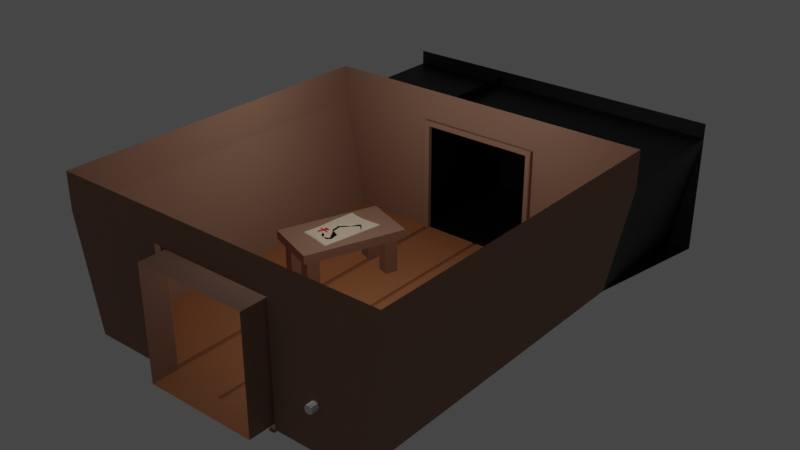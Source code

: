 # Source: room_navigation.blend  (saved by Blender 3.5.10; exported with 4.5.12 LTS)
import bpy
from mathutils import Matrix  # noqa: F401  (used for matrix-valued properties, if any)

bpy.ops.wm.read_factory_settings(use_empty=True)
scene = bpy.context.scene
scene.name = 'Scene'

# ---- collections
col_collection = bpy.data.collections.new('Collection'); scene.collection.children.link(col_collection)

# ---- materials (node trees are filled in below, after node groups)
mat_walls = bpy.data.materials.new('Walls')
mat_walls.use_transparent_shadow = False
mat_console = bpy.data.materials.new('Console')
mat_console.use_transparent_shadow = False
mat_console_panel = bpy.data.materials.new('Console Panel')
mat_console_panel.use_transparent_shadow = False
mat_pole = bpy.data.materials.new('Pole')
mat_pole.use_transparent_shadow = False
mat_floor = bpy.data.materials.new('Floor')
mat_floor.use_transparent_shadow = False
mat_floor_darker = bpy.data.materials.new('Floor Darker')
mat_floor_darker.use_transparent_shadow = False
mat_map = bpy.data.materials.new('Map')
mat_map.use_transparent_shadow = False
mat_black_ink = bpy.data.materials.new('Black Ink')
mat_black_ink.use_transparent_shadow = False
mat_red_ink = bpy.data.materials.new('Red Ink')
mat_red_ink.use_transparent_shadow = False
mat_the_void = bpy.data.materials.new('The Void')
mat_the_void.use_transparent_shadow = False

# ---- material node trees
mat_walls.use_nodes = True; mat_walls.node_tree.nodes.clear()
_N = mat_walls.node_tree.nodes; _L = mat_walls.node_tree.links
n0 = _N.new('ShaderNodeBsdfPrincipled'); n0.name = 'Principled BSDF'; n0.location = (10, 300)
n0.distribution = 'GGX'
n0.subsurface_method = 'RANDOM_WALK_SKIN'
n0.inputs[0].default_value = (0.3231, 0.1812, 0.1221, 1.0)
n0.inputs[2].default_value = 0.8782
n0.inputs[3].default_value = 1.45
n0.inputs[27].default_value = (0.0, 0.0, 0.0, 1.0)
n0.inputs[28].default_value = 1.0
n1 = _N.new('ShaderNodeOutputMaterial'); n1.name = 'Material Output'; n1.location = (300, 300)
_L.new(n0.outputs[0], n1.inputs[0])
n1.is_active_output = True
mat_console.use_nodes = True; mat_console.node_tree.nodes.clear()
_N = mat_console.node_tree.nodes; _L = mat_console.node_tree.links
n0 = _N.new('ShaderNodeBsdfPrincipled'); n0.name = 'Principled BSDF'; n0.location = (10, 300)
n0.distribution = 'GGX'
n0.subsurface_method = 'RANDOM_WALK_SKIN'
n0.inputs[2].default_value = 0.272
n0.inputs[3].default_value = 1.45
n0.inputs[13].default_value = 0.5052
n0.inputs[27].default_value = (0.0, 0.0, 0.0, 1.0)
n0.inputs[28].default_value = 1.0
n1 = _N.new('ShaderNodeOutputMaterial'); n1.name = 'Material Output'; n1.location = (300, 300)
_L.new(n0.outputs[0], n1.inputs[0])
n1.is_active_output = True
mat_console_panel.use_nodes = True; mat_console_panel.node_tree.nodes.clear()
_N = mat_console_panel.node_tree.nodes; _L = mat_console_panel.node_tree.links
n0 = _N.new('ShaderNodeBsdfPrincipled'); n0.name = 'Principled BSDF'; n0.location = (10, 300)
n0.distribution = 'GGX'
n0.subsurface_method = 'RANDOM_WALK_SKIN'
n0.inputs[0].default_value = (0.349, 0.3437, 0.5596, 1.0)
n0.inputs[2].default_value = 0.2513
n0.inputs[3].default_value = 1.45
n0.inputs[27].default_value = (0.0, 0.0, 0.0, 1.0)
n0.inputs[28].default_value = 1.0
n1 = _N.new('ShaderNodeOutputMaterial'); n1.name = 'Material Output'; n1.location = (300, 300)
_L.new(n0.outputs[0], n1.inputs[0])
n1.is_active_output = True
mat_pole.use_nodes = True; mat_pole.node_tree.nodes.clear()
_N = mat_pole.node_tree.nodes; _L = mat_pole.node_tree.links
n0 = _N.new('ShaderNodeBsdfPrincipled'); n0.name = 'Principled BSDF'; n0.location = (10, 300)
n0.distribution = 'GGX'
n0.subsurface_method = 'RANDOM_WALK_SKIN'
n0.inputs[3].default_value = 1.45
n0.inputs[27].default_value = (0.0, 0.0, 0.0, 1.0)
n0.inputs[28].default_value = 1.0
n1 = _N.new('ShaderNodeOutputMaterial'); n1.name = 'Material Output'; n1.location = (300, 300)
_L.new(n0.outputs[0], n1.inputs[0])
n1.is_active_output = True
mat_floor.use_nodes = True; mat_floor.node_tree.nodes.clear()
_N = mat_floor.node_tree.nodes; _L = mat_floor.node_tree.links
n0 = _N.new('ShaderNodeBsdfPrincipled'); n0.name = 'Principled BSDF'; n0.location = (10, 300)
n0.distribution = 'GGX'
n0.subsurface_method = 'RANDOM_WALK_SKIN'
n0.inputs[0].default_value = (0.402, 0.1559, 0.05781, 1.0)
n0.inputs[2].default_value = 0.7694
n0.inputs[3].default_value = 1.45
n0.inputs[27].default_value = (0.0, 0.0, 0.0, 1.0)
n0.inputs[28].default_value = 1.0
n1 = _N.new('ShaderNodeOutputMaterial'); n1.name = 'Material Output'; n1.location = (300, 300)
_L.new(n0.outputs[0], n1.inputs[0])
n1.is_active_output = True
mat_floor_darker.use_nodes = True; mat_floor_darker.node_tree.nodes.clear()
_N = mat_floor_darker.node_tree.nodes; _L = mat_floor_darker.node_tree.links
n0 = _N.new('ShaderNodeBsdfPrincipled'); n0.name = 'Principled BSDF'; n0.location = (10, 300)
n0.distribution = 'GGX'
n0.subsurface_method = 'RANDOM_WALK_SKIN'
n0.inputs[0].default_value = (0.2663, 0.1155, 0.05541, 1.0)
n0.inputs[3].default_value = 1.45
n0.inputs[27].default_value = (0.0, 0.0, 0.0, 1.0)
n0.inputs[28].default_value = 1.0
n1 = _N.new('ShaderNodeOutputMaterial'); n1.name = 'Material Output'; n1.location = (300, 300)
_L.new(n0.outputs[0], n1.inputs[0])
n1.is_active_output = True
mat_map.use_nodes = True; mat_map.node_tree.nodes.clear()
_N = mat_map.node_tree.nodes; _L = mat_map.node_tree.links
n0 = _N.new('ShaderNodeBsdfPrincipled'); n0.name = 'Principled BSDF'; n0.location = (10, 300)
n0.distribution = 'GGX'
n0.subsurface_method = 'RANDOM_WALK_SKIN'
n0.inputs[0].default_value = (0.8, 0.6641, 0.4888, 1.0)
n0.inputs[3].default_value = 1.45
n0.inputs[27].default_value = (0.0, 0.0, 0.0, 1.0)
n0.inputs[28].default_value = 1.0
n1 = _N.new('ShaderNodeOutputMaterial'); n1.name = 'Material Output'; n1.location = (300, 300)
_L.new(n0.outputs[0], n1.inputs[0])
n1.is_active_output = True
mat_black_ink.use_nodes = True; mat_black_ink.node_tree.nodes.clear()
_N = mat_black_ink.node_tree.nodes; _L = mat_black_ink.node_tree.links
n0 = _N.new('ShaderNodeBsdfPrincipled'); n0.name = 'Principled BSDF'; n0.location = (10, 300)
n0.distribution = 'GGX'
n0.subsurface_method = 'RANDOM_WALK_SKIN'
n0.inputs[0].default_value = (0.0, 0.0, 0.0, 1.0)
n0.inputs[2].default_value = 0.09067
n0.inputs[3].default_value = 1.45
n0.inputs[27].default_value = (0.0, 0.0, 0.0, 1.0)
n0.inputs[28].default_value = 1.0
n1 = _N.new('ShaderNodeOutputMaterial'); n1.name = 'Material Output'; n1.location = (300, 300)
_L.new(n0.outputs[0], n1.inputs[0])
n1.is_active_output = True
mat_red_ink.use_nodes = True; mat_red_ink.node_tree.nodes.clear()
_N = mat_red_ink.node_tree.nodes; _L = mat_red_ink.node_tree.links
n0 = _N.new('ShaderNodeBsdfPrincipled'); n0.name = 'Principled BSDF'; n0.location = (10, 300)
n0.distribution = 'GGX'
n0.subsurface_method = 'RANDOM_WALK_SKIN'
n0.inputs[0].default_value = (0.8, 0.007607, 0.0152, 1.0)
n0.inputs[2].default_value = 0.1736
n0.inputs[3].default_value = 1.45
n0.inputs[27].default_value = (0.0, 0.0, 0.0, 1.0)
n0.inputs[28].default_value = 1.0
n1 = _N.new('ShaderNodeOutputMaterial'); n1.name = 'Material Output'; n1.location = (300, 300)
_L.new(n0.outputs[0], n1.inputs[0])
n1.is_active_output = True
mat_the_void.use_nodes = True; mat_the_void.node_tree.nodes.clear()
_N = mat_the_void.node_tree.nodes; _L = mat_the_void.node_tree.links
n0 = _N.new('ShaderNodeBsdfPrincipled'); n0.name = 'Principled BSDF'; n0.location = (10, 300)
n0.distribution = 'GGX'
n0.subsurface_method = 'RANDOM_WALK_SKIN'
n0.inputs[0].default_value = (0.0, 0.0, 0.0, 1.0)
n0.inputs[3].default_value = 1.45
n0.inputs[27].default_value = (0.0, 0.0, 0.0, 1.0)
n0.inputs[28].default_value = 1.0
n1 = _N.new('ShaderNodeOutputMaterial'); n1.name = 'Material Output'; n1.location = (300, 300)
_L.new(n0.outputs[0], n1.inputs[0])
n1.is_active_output = True

# ---- world
world_world = bpy.data.worlds.new('World'); scene.world = world_world
world_world.use_nodes = True; world_world.node_tree.nodes.clear()
_N = world_world.node_tree.nodes; _L = world_world.node_tree.links
n0 = _N.new('ShaderNodeOutputWorld'); n0.name = 'World Output'; n0.location = (300, 300)
n1 = _N.new('ShaderNodeBackground'); n1.name = 'Background'; n1.location = (10, 300)
n1.inputs[0].default_value = (0.05088, 0.05088, 0.05088, 1.0)
_L.new(n1.outputs[0], n0.inputs[0])
n0.is_active_output = True
world_world.color = (0.05088, 0.05088, 0.05088)
world_world.use_sun_shadow = False
world_world.sun_shadow_jitter_overblur = 0.0

# ---- lights
light_point_003 = bpy.data.lights.new('Point.003', 'POINT')
light_point_003.transmission_factor = 0.0
light_point_003.use_shadow = False
light_point_003.energy = 70.0
light_point_003.shadow_maximum_resolution = 0.006
light_point_003.use_absolute_resolution = True
light_point_004 = bpy.data.lights.new('Point.004', 'POINT')
light_point_004.transmission_factor = 0.0
light_point_004.use_shadow = False
light_point_004.energy = 50.0
light_point_004.shadow_maximum_resolution = 0.006
light_point_004.use_absolute_resolution = True
light_point_005 = bpy.data.lights.new('Point.005', 'POINT')
light_point_005.transmission_factor = 0.0
light_point_005.use_shadow = False
light_point_005.energy = 60.0
light_point_005.shadow_maximum_resolution = 0.006
light_point_005.use_absolute_resolution = True

# ---- meshes
me_cube = bpy.data.meshes.new('Cube')
me_cube.from_pydata([(4.0, 4.0, 3.481), (3.461, 4.0, -0.01912), (4.0, -4.0, 3.481), (3.461, -4.0, -0.01912), (-4.0, 4.0, 3.481), (-3.461, 4.0, -0.01912), (-4.0, -4.0, 3.481), (-3.461, -4.0, -0.01912), (1.333, -4.0, 3.481), (-1.333, -4.0, 3.481), (-1.333, -4.0, -0.01912), (1.333, -4.0, -0.01912), (-1.333, 4.0, 3.481), (1.333, 4.0, 3.481), (1.333, 4.0, -0.01912), (-1.333, 4.0, -0.01912), (4.0, -4.0, 2.631), (4.0, 4.0, 2.631), (-4.0, 4.0, 2.631), (-4.0, -4.0, 2.631), (-1.333, 4.0, 2.631), (1.333, 4.0, 2.631), (1.333, -4.0, 2.631), (-1.333, -4.0, 2.631), (2.416, -2.07, 0.0), (2.416, -2.07, 1.0), (2.416, -1.93, 0.0), (2.416, -1.93, 1.0), (2.584, -2.07, 0.0), (2.584, -2.07, 1.0), (2.584, -1.93, 0.0), (2.584, -1.93, 1.0), (2.5, -2.042, 0.9054), (2.5, -4.167, 0.9054), (2.5, -2.15, 0.85), (2.5, -1.85, 0.85), (2.606, -2.15, 0.8939), (2.606, -1.85, 0.8939), (2.65, -2.15, 1.0), (2.65, -1.85, 1.0), (2.606, -2.15, 1.106), (2.606, -1.85, 1.106), (2.5, -2.15, 1.15), (2.5, -1.85, 1.15), (2.394, -2.15, 1.106), (2.394, -1.85, 1.106), (2.35, -2.15, 1.0), (2.35, -1.85, 1.0), (2.394, -2.15, 0.8939), (2.394, -1.85, 0.8939), (2.567, -4.167, 0.9331), (2.567, -2.042, 0.9331), (2.595, -4.167, 1.0), (2.595, -2.042, 1.0), (2.567, -4.167, 1.067), (2.567, -2.042, 1.067), (2.5, -4.167, 1.095), (2.5, -2.042, 1.095), (2.433, -4.167, 1.067), (2.433, -2.042, 1.067), (2.405, -4.167, 1.0), (2.405, -2.042, 1.0), (2.433, -4.167, 0.9331), (2.433, -2.042, 0.9331), (-1.333, -4.5, -0.01912), (1.333, -4.5, -0.01912), (1.333, -4.5, 2.631), (-1.333, -4.5, 2.631), (1.467, -4.0, -0.01912), (1.467, 4.0, 3.481), (1.467, -4.0, 3.481), (1.467, 4.0, -0.01912), (1.467, -4.0, 2.631), (1.467, 4.0, 2.631), (-1.467, -4.0, 3.481), (-1.467, 4.0, -0.01912), (-1.467, -4.0, -0.01912), (-1.467, 4.0, 3.481), (-1.467, 4.0, 2.631), (-1.467, -4.0, 2.631), (-4.0, -4.0, 2.758), (-1.333, 4.0, 2.758), (1.333, 4.0, 2.758), (1.333, -4.0, 2.758), (-1.333, -4.0, 2.758), (4.0, -4.0, 2.758), (4.0, 4.0, 2.758), (-4.0, 4.0, 2.758), (1.467, -4.0, 2.758), (1.467, 4.0, 2.758), (-1.467, 4.0, 2.758), (-1.467, -4.0, 2.758), (4.0, 7.0, -0.01912), (-4.0, 7.0, -0.01912), (1.333, 7.0, -0.01912), (-1.333, 7.0, -0.01912), (1.467, 7.0, -0.01912), (-1.467, 7.0, -0.01912), (2.5, -1.829, 0.85), (2.5, -1.706, 0.85), (2.606, -1.829, 0.8939), (2.606, -1.706, 0.8939), (2.65, -1.829, 1.0), (2.65, -1.706, 1.0), (2.606, -1.829, 1.106), (2.606, -1.706, 1.106), (2.5, -1.829, 1.15), (2.5, -1.706, 1.15), (2.394, -1.829, 1.106), (2.394, -1.706, 1.106), (2.35, -1.829, 1.0), (2.35, -1.706, 1.0), (2.394, -1.829, 0.8939), (2.394, -1.706, 0.8939), (1.915, -1.732, 1.278), (1.915, -1.802, 1.278), (1.89, -1.802, 1.217), (1.89, -1.732, 1.217), (2.283, -1.732, 1.61), (2.283, -1.802, 1.61), (2.222, -1.802, 1.585), (2.222, -1.732, 1.585), (2.778, -1.732, 1.585), (2.778, -1.802, 1.585), (2.717, -1.802, 1.61), (2.717, -1.732, 1.61), (3.11, -1.732, 1.217), (3.11, -1.802, 1.217), (3.085, -1.802, 1.278), (3.085, -1.732, 1.278), (3.085, -1.732, 0.7223), (3.085, -1.802, 0.7223), (3.11, -1.802, 0.7825), (3.11, -1.732, 0.7825), (2.717, -1.802, 0.3898), (2.778, -1.802, 0.4147), (2.778, -1.732, 0.4147), (2.717, -1.732, 0.3898), (2.283, -1.802, 0.3898), (2.283, -1.732, 0.3898), (2.222, -1.732, 0.4147), (2.222, -1.802, 0.4147), (1.89, -1.732, 0.7825), (1.89, -1.802, 0.7825), (1.915, -1.802, 0.7223), (1.915, -1.732, 0.7223), (1.987, -1.806, 1.252), (1.959, -1.806, 1.185), (1.959, -1.728, 1.185), (1.987, -1.728, 1.252), (2.248, -1.728, 1.513), (2.315, -1.728, 1.541), (2.315, -1.806, 1.541), (2.248, -1.806, 1.513), (2.685, -1.806, 1.541), (2.685, -1.728, 1.541), (2.752, -1.806, 1.513), (2.752, -1.728, 1.513), (3.26, -1.777, 1.0), (3.191, -1.691, 1.0), (3.122, -1.777, 1.0), (3.191, -1.863, 1.0), (3.038, -1.777, 0.4625), (2.989, -1.691, 0.5114), (2.94, -1.777, 0.5602), (2.989, -1.863, 0.5114), (2.5, -1.777, 0.2398), (2.5, -1.691, 0.309), (2.5, -1.777, 0.3781), (2.5, -1.863, 0.309), (1.962, -1.777, 0.4625), (2.011, -1.691, 0.5114), (2.06, -1.777, 0.5602), (2.011, -1.863, 0.5114), (1.74, -1.777, 1.0), (1.809, -1.691, 1.0), (1.878, -1.777, 1.0), (1.809, -1.863, 1.0), (1.962, -1.777, 1.538), (2.011, -1.691, 1.489), (2.06, -1.777, 1.44), (2.011, -1.863, 1.489), (2.5, -1.777, 1.76), (2.5, -1.691, 1.691), (2.5, -1.777, 1.622), (2.5, -1.863, 1.691), (3.038, -1.777, 1.538), (2.989, -1.691, 1.489), (2.94, -1.777, 1.44), (2.989, -1.863, 1.489), (-2.568, 0.09377, 0.8205), (-2.568, 0.09377, 1.034), (-1.698, 2.416, 0.8205), (-1.698, 2.416, 1.034), (-1.282, -0.3874, 0.8205), (-1.282, -0.3874, 1.034), (-0.4124, 1.935, 0.8205), (-0.4124, 1.935, 1.034), (-1.604, -0.15, -0.379), (-1.604, -0.15, 0.8408), (-1.505, 0.1303, -0.379), (-1.505, 0.1303, 0.8408), (-1.33, -0.2486, -0.379), (-1.33, -0.2486, 0.8408), (-1.231, 0.03178, -0.379), (-1.231, 0.03178, 0.8408), (-0.9353, 1.646, -0.379), (-0.9353, 1.646, 0.8408), (-0.8359, 1.927, -0.379), (-0.8359, 1.927, 0.8408), (-0.661, 1.548, -0.379), (-0.661, 1.548, 0.8408), (-0.5616, 1.828, -0.379), (-0.5616, 1.828, 0.8408), (-2.379, 0.1435, -0.379), (-2.379, 0.1435, 0.8408), (-2.28, 0.4239, -0.379), (-2.28, 0.4239, 0.8408), (-2.105, 0.04496, -0.379), (-2.105, 0.04496, 0.8408), (-2.005, 0.3253, -0.379), (-2.005, 0.3253, 0.8408), (-1.72, 1.933, -0.379), (-1.72, 1.933, 0.8408), (-1.621, 2.214, -0.379), (-1.621, 2.214, 0.8408), (-1.446, 1.835, -0.379), (-1.446, 1.835, 0.8408), (-1.346, 2.115, -0.379), (-1.346, 2.115, 0.8408), (-1.986, 0.3689, 1.082), (-1.807, 1.729, 1.082), (-1.212, 0.2093, 1.082), (-0.9561, 1.679, 1.082), (-1.596, 1.677, 1.082), (-1.385, 1.659, 1.082), (-1.172, 1.665, 1.082), (-1.417, 0.258, 1.082), (-1.606, 0.3041, 1.082), (-1.792, 0.3423, 1.082), (-1.931, 0.6353, 1.082), (-1.898, 0.8765, 1.082), (-1.884, 1.097, 1.082), (-1.87, 1.291, 1.082), (-1.845, 1.492, 1.082), (-1.002, 1.424, 1.082), (-1.044, 1.183, 1.082), (-1.084, 0.9408, 1.082), (-1.126, 0.7013, 1.082), (-1.169, 0.4619, 1.082), (-1.217, 1.417, 1.082), (-1.257, 1.193, 1.082), (-1.292, 0.9762, 1.082), (-1.327, 0.748, 1.082), (-1.369, 0.5123, 1.082), (-1.428, 1.418, 1.082), (-1.462, 1.21, 1.082), (-1.487, 1.014, 1.082), (-1.514, 0.7971, 1.082), (-1.554, 0.5621, 1.082), (-1.636, 1.441, 1.082), (-1.663, 1.244, 1.082), (-1.68, 1.054, 1.082), (-1.7, 0.8418, 1.082), (-1.736, 0.605, 1.082), (-1.999, 0.3533, 1.065), (-1.815, 1.747, 1.065), (-1.205, 0.1899, 1.065), (-0.943, 1.696, 1.065), (-1.599, 1.694, 1.065), (-1.383, 1.675, 1.065), (-1.165, 1.682, 1.065), (-1.415, 0.2398, 1.065), (-1.609, 0.287, 1.065), (-1.8, 0.3261, 1.065), (-1.942, 0.6263, 1.065), (-1.908, 0.8734, 1.065), (-1.894, 1.099, 1.065), (-1.88, 1.298, 1.065), (-1.854, 1.504, 1.065), (-0.9904, 1.434, 1.065), (-1.033, 1.187, 1.065), (-1.074, 0.9394, 1.065), (-1.117, 0.6939, 1.065), (-1.161, 0.4487, 1.065), (-1.222, 1.39, 1.082), (-1.23, 1.344, 1.082), (-1.281, 1.418, 1.082), (-1.4, 1.205, 1.082), (-1.379, 1.203, 1.082), (-1.518, 0.7748, 1.082), (-1.333, 0.7159, 1.082), (-1.296, 0.494, 1.082), (-1.605, 1.039, 1.082), (-1.54, 1.025, 1.082), (-1.388, 0.4089, 1.082), (-1.574, 0.8115, 1.082), (-1.573, 0.4673, 1.082), (-1.669, 0.5893, 1.082), (-1.467, 1.172, 1.082), (-1.479, 1.073, 1.082), (-1.119, 1.243, 1.082), (-1.498, 0.4437, 1.082), (-1.558, 0.5412, 1.082), (-1.573, 0.5667, 1.082), (-1.719, 0.7221, 1.082), (-1.725, 0.6816, 1.082), (-1.84, 0.7483, 1.082), (-1.848, 0.7105, 1.082), (-1.579, 0.6917, 1.082), (-1.586, 0.6491, 1.082), (-1.698, 0.6753, 1.082), (-1.705, 0.8122, 1.082), (-1.796, 0.6143, 1.082), (-1.727, 0.6029, 1.082), (-1.772, 0.6928, 1.082), (-1.747, 0.5525, 1.082), (-1.761, 0.7312, 1.082), (-1.673, 0.7123, 1.082), (-1.772, 0.8317, 1.082), (-1.746, 0.7803, 1.082), (-1.811, 0.5666, 1.082), (-1.623, 0.7887, 1.082), (3.461, 7.0, -0.01912), (-3.461, 7.0, -0.01912), (4.0, 7.0, 2.631), (-4.0, 7.0, 2.631), (-1.333, 7.0, 2.758), (1.333, 7.0, 2.758), (4.0, 7.0, 2.758), (-4.0, 7.0, 2.758), (1.467, 7.0, 2.758), (-1.467, 7.0, 2.758), (4.0, 7.0, 3.105), (-4.0, 7.0, 3.105), (1.333, 7.0, 3.105), (-1.333, 7.0, 3.105), (1.467, 7.0, 3.105), (-1.467, 7.0, 3.105), (-1.459, -4.038, -0.06767), (-1.326, -4.038, -0.06767), (1.474, 3.962, -0.06767), (1.341, 3.962, -0.06767), (-1.326, 3.962, -0.06767), (1.341, -4.038, -0.06767), (1.474, -4.038, -0.06767), (-1.459, 3.962, -0.06767), (-0.0455, -4.0, -0.01912), (-0.0455, 4.0, -0.01912), (-0.0455, -4.5, -0.01912), (-0.0455, 7.0, -0.01912), (-0.0455, 7.0, 3.105), (0.05206, -4.0, -0.01912), (0.05206, -4.5, -0.01912), (0.05206, 4.0, -0.01912), (0.05206, 7.0, -0.01912), (0.05206, 7.0, 3.105), (2.464, 4.0, -0.01912), (0.06171, 3.969, -0.04766), (-0.03585, 3.969, -0.04766), (-0.03585, -4.031, -0.04766), (0.06171, -4.031, -0.04766), (-1.467, -3.873, -0.01912), (-1.451, -3.857, -0.003281), (-1.349, -3.857, -0.003281), (-1.333, -3.873, -0.01912), (1.349, -3.857, -0.003281), (1.333, -3.873, -0.01912), (1.333, -3.873, 2.631), (1.317, -3.857, 2.647), (1.349, -3.857, 2.647), (1.349, -3.857, 2.615), (-1.349, -3.857, 2.615), (-1.349, -3.857, 2.647), (-1.317, -3.857, 2.647), (-1.333, -3.873, 2.631), (-1.451, -3.857, 2.647), (-1.451, -3.857, 2.615), (-1.467, -3.873, 2.631), (1.451, -3.857, -0.003281), (1.467, -3.873, -0.01912), (1.451, -3.857, 2.647), (1.467, -3.873, 2.631), (1.451, -3.857, 2.615), (1.349, -3.857, 2.743), (1.317, -3.857, 2.743), (1.333, -3.873, 2.758), (-1.317, -3.857, 2.743), (-1.349, -3.857, 2.743), (-1.333, -3.873, 2.758), (1.451, -3.857, 2.743), (1.467, -3.873, 2.758), (-1.451, -3.857, 2.743), (-1.467, -3.873, 2.758), (1.467, 3.905, -0.01912), (1.451, 3.889, -0.003281), (1.349, 3.889, -0.003281), (1.333, 3.905, -0.01912), (-1.349, 3.889, -0.003281), (-1.333, 3.905, -0.01912), (-1.349, 3.889, 2.615), (-1.333, 3.905, 2.631), (-1.317, 3.889, 2.647), (-1.349, 3.889, 2.647), (1.349, 3.889, 2.615), (1.349, 3.889, 2.647), (1.317, 3.889, 2.647), (1.333, 3.905, 2.631), (1.451, 3.889, 2.647), (1.451, 3.889, 2.615), (1.467, 3.905, 2.631), (-1.451, 3.889, -0.003281), (-1.467, 3.905, -0.01912), (-1.451, 3.889, 2.647), (-1.467, 3.905, 2.631), (-1.451, 3.889, 2.615), (-1.349, 3.889, 2.743), (-1.317, 3.889, 2.743), (-1.333, 3.905, 2.758), (1.317, 3.889, 2.743), (1.349, 3.889, 2.743), (1.333, 3.905, 2.758), (1.467, 3.905, 2.758), (1.451, 3.889, 2.743), (-1.451, 3.889, 2.743), (-1.467, 3.905, 2.758), (-1.467, 4.0, 2.981), (-1.467, 7.0, 2.981)], [], [(71, 68, 3, 1, 357), (91, 80, 6, 74), (86, 85, 2, 0), (89, 86, 0, 69), (80, 87, 4, 6), (90, 81, 12, 77), (81, 82, 13, 12), (88, 83, 8, 70), (83, 84, 9, 8), (11, 68, 345, 344), (354, 352, 11, 14), (22, 23, 375, 368), (81, 90, 425, 418), (7, 5, 18, 19), (71, 357, 1, 17, 73), (1, 3, 16, 17), (76, 7, 19, 79), (24, 25, 27, 26), (26, 27, 31, 30), (30, 31, 29, 28), (28, 29, 25, 24), (26, 30, 28, 24), (31, 27, 25, 29), (10, 23, 67, 64), (51, 32, 63, 61, 59, 57, 55, 53), (34, 35, 37, 36), (58, 59, 61, 60), (36, 37, 39, 38), (22, 11, 65, 66), (56, 57, 59, 58), (38, 39, 41, 40), (23, 22, 66, 67), (54, 55, 57, 56), (40, 41, 43, 42), (33, 50, 52, 54, 56, 58, 60, 62), (52, 53, 55, 54), (42, 43, 45, 44), (62, 63, 32, 33), (50, 51, 53, 52), (44, 45, 47, 46), (37, 35, 49, 47, 45, 43, 41, 39), (33, 32, 51, 50), (46, 47, 49, 48), (347, 10, 64, 349), (60, 61, 63, 62), (48, 49, 35, 34), (34, 36, 38, 40, 42, 44, 46, 48), (3, 68, 72, 16), (85, 88, 70, 2), (82, 89, 69, 13), (10, 15, 343, 340), (23, 10, 365, 375), (5, 75, 78, 18), (5, 7, 76, 75), (87, 90, 77, 4), (84, 91, 74, 9), (11, 22, 368, 367), (18, 78, 90, 87), (20, 21, 407, 401), (16, 72, 88, 85), (14, 71, 394, 397), (84, 83, 386, 389), (411, 398, 400, 415), (82, 81, 418, 421), (19, 18, 87, 80), (73, 17, 86, 89), (17, 16, 85, 86), (79, 19, 80, 91), (68, 11, 367, 380), (76, 79, 378, 362), (79, 91, 393, 378), (381, 370, 384, 390), (373, 376, 392, 388), (88, 72, 382, 391), (83, 88, 391, 386), (379, 366, 371, 383), (91, 84, 389, 393), (369, 374, 387, 385), (72, 68, 380, 382), (364, 363, 377, 372), (354, 14, 94, 355), (5, 75, 97, 93), (14, 71, 96, 94), (1, 92, 96, 71, 357), (15, 95, 97, 75), (101, 100, 135, 136), (101, 103, 133, 130), (103, 105, 129, 126), (155, 154, 124, 125), (151, 150, 121, 118), (147, 146, 115, 116), (101, 99, 113, 111, 109, 107, 105, 103), (113, 112, 144, 145), (113, 99, 139, 140), (98, 100, 102, 104, 106, 108, 110, 112), (115, 114, 117, 116), (149, 148, 117, 114), (148, 147, 116, 117), (119, 118, 121, 120), (152, 151, 118, 119), (153, 152, 119, 120), (123, 122, 125, 124), (154, 156, 123, 124), (157, 155, 125, 122), (156, 157, 122, 123), (127, 126, 129, 128), (102, 103, 126, 127), (105, 104, 128, 129), (104, 102, 127, 128), (131, 130, 133, 132), (100, 101, 130, 131), (103, 102, 132, 133), (102, 100, 131, 132), (134, 137, 136, 135), (99, 101, 136, 137), (98, 99, 137, 134), (100, 98, 134, 135), (141, 140, 139, 138), (112, 113, 140, 141), (99, 98, 138, 139), (98, 112, 141, 138), (143, 142, 145, 144), (112, 110, 143, 144), (111, 113, 145, 142), (110, 111, 142, 143), (111, 110, 147, 148), (108, 109, 149, 146), (109, 111, 148, 149), (110, 108, 146, 147), (108, 106, 152, 153), (109, 108, 153, 150), (106, 107, 151, 152), (107, 109, 150, 151), (104, 105, 157, 156), (105, 107, 155, 157), (106, 104, 156, 154), (107, 106, 154, 155), (115, 146, 149, 114), (121, 150, 153, 120), (158, 162, 163, 159), (159, 163, 164, 160), (160, 164, 165, 161), (161, 165, 162, 158), (162, 166, 167, 163), (163, 167, 168, 164), (164, 168, 169, 165), (165, 169, 166, 162), (166, 170, 171, 167), (167, 171, 172, 168), (168, 172, 173, 169), (169, 173, 170, 166), (170, 174, 175, 171), (171, 175, 176, 172), (172, 176, 177, 173), (173, 177, 174, 170), (174, 178, 179, 175), (175, 179, 180, 176), (176, 180, 181, 177), (177, 181, 178, 174), (178, 182, 183, 179), (179, 183, 184, 180), (180, 184, 185, 181), (181, 185, 182, 178), (182, 186, 187, 183), (183, 187, 188, 184), (184, 188, 189, 185), (185, 189, 186, 182), (186, 158, 159, 187), (187, 159, 160, 188), (188, 160, 161, 189), (189, 161, 158, 186), (75, 15, 399, 412), (71, 73, 410, 394), (73, 89, 422, 410), (413, 403, 416, 424), (405, 408, 423, 420), (15, 20, 401, 399), (21, 14, 397, 407), (396, 395, 409, 404), (89, 82, 421, 422), (78, 75, 412, 414), (402, 406, 419, 417), (90, 78, 414, 425), (190, 191, 193, 192), (192, 193, 197, 196), (196, 197, 195, 194), (194, 195, 191, 190), (192, 196, 194, 190), (197, 193, 191, 195), (198, 199, 201, 200), (200, 201, 205, 204), (204, 205, 203, 202), (202, 203, 199, 198), (200, 204, 202, 198), (205, 201, 199, 203), (206, 207, 209, 208), (208, 209, 213, 212), (212, 213, 211, 210), (210, 211, 207, 206), (208, 212, 210, 206), (213, 209, 207, 211), (214, 215, 217, 216), (216, 217, 221, 220), (220, 221, 219, 218), (218, 219, 215, 214), (216, 220, 218, 214), (221, 217, 215, 219), (222, 223, 225, 224), (224, 225, 229, 228), (228, 229, 227, 226), (226, 227, 223, 222), (224, 228, 226, 222), (229, 225, 223, 227), (264, 313, 321, 316), (249, 292, 295, 237, 232), (254, 302, 295), (259, 304, 303), (235, 234, 260, 255), (255, 260, 261, 256), (256, 261, 262, 293, 299), (257, 294, 258), (258, 296, 290), (236, 235, 255, 287, 250), (250, 287, 285), (251, 289, 300, 257, 252), (252, 257, 258, 253), (253, 258, 291), (233, 236, 250, 245), (245, 250, 285, 246), (246, 251, 252, 247), (247, 252, 253, 248), (248, 253, 291, 292, 249), (234, 231, 244, 260), (260, 244, 243, 261), (261, 243, 242, 262), (262, 242, 241, 263), (263, 241, 240, 313, 315, 308, 307, 317, 320, 319, 312), (249, 232, 267, 284), (243, 244, 279, 278), (239, 230, 265, 274), (233, 245, 280, 268), (231, 234, 269, 266), (245, 246, 281, 280), (234, 235, 270, 269), (246, 247, 282, 281), (230, 240, 275, 265), (235, 236, 271, 270), (247, 248, 283, 282), (240, 241, 276, 275), (232, 237, 272, 267), (248, 249, 284, 283), (244, 231, 266, 279), (241, 242, 277, 276), (237, 238, 273, 272), (236, 233, 268, 271), (242, 243, 278, 277), (238, 239, 274, 273), (300, 289, 288, 299), (299, 288, 256), (292, 291, 254), (290, 296, 263, 312, 322, 318, 309, 310, 311, 314, 298, 304, 259), (246, 285, 286, 301), (301, 286, 251, 246), (295, 292, 254), (295, 302, 297, 238, 237), (299, 293, 294, 300), (300, 294, 257), (291, 258, 290, 254), (254, 290, 259), (297, 298, 314, 316, 239, 238), (285, 287, 288, 289, 286), (286, 289, 251), (288, 287, 255, 256), (258, 294, 293, 296), (296, 293, 262, 263), (302, 303, 297), (303, 302, 254, 259), (303, 304, 298, 297), (305, 317, 315, 306), (306, 311, 318, 305), (315, 317, 307, 308), (318, 311, 310, 309), (312, 319, 320, 317, 305), (315, 313, 264, 306), (316, 314, 264), (316, 321, 313, 240, 230, 239), (314, 311, 306, 264), (318, 322, 312, 305), (87, 330, 332, 90), (89, 82, 328, 331), (17, 86, 329, 325), (89, 331, 329, 86), (81, 327, 328, 82), (87, 18, 326, 330), (5, 324, 326, 18), (90, 332, 327, 81), (1, 17, 325, 323), (93, 97, 338, 334), (92, 333, 337, 96), (94, 96, 337, 335), (95, 336, 338, 97), (355, 94, 335, 356), (346, 339, 340, 343), (342, 344, 345, 341), (71, 14, 342, 341), (76, 10, 340, 339), (14, 11, 344, 342), (15, 75, 346, 343), (68, 71, 341, 345), (75, 76, 339, 346), (95, 350, 351, 336), (15, 348, 350, 95), (352, 347, 349, 353), (15, 10, 347, 348), (11, 352, 353, 65), (350, 355, 356, 351), (348, 354, 355, 350), (347, 352, 361, 360), (359, 360, 361, 358), (354, 348, 359, 358), (348, 347, 360, 359), (352, 354, 358, 361), (368, 369, 370, 371), (372, 373, 374, 375), (376, 377, 378), (381, 382, 383), (384, 385, 386), (387, 388, 389), (400, 401, 402, 403), (404, 405, 406, 407), (408, 409, 410), (413, 414, 415), (416, 417, 418), (419, 420, 421), (363, 364, 365, 362), (367, 368, 371, 366), (364, 372, 375, 365), (374, 369, 368, 375), (376, 373, 372, 377), (366, 379, 380, 367), (370, 381, 383, 371), (379, 383, 382, 380), (362, 378, 377, 363), (369, 385, 384, 370), (373, 388, 387, 374), (381, 390, 391, 382), (378, 393, 392, 376), (393, 389, 388, 392), (389, 386, 385, 387), (386, 391, 390, 384), (395, 396, 397, 394), (399, 401, 400, 398), (396, 404, 407, 397), (406, 402, 401, 407), (408, 405, 404, 409), (394, 410, 409, 395), (398, 411, 412, 399), (403, 413, 415, 400), (411, 415, 414, 412), (402, 417, 416, 403), (405, 420, 419, 406), (410, 422, 423, 408), (413, 424, 425, 414), (422, 421, 420, 423), (421, 418, 417, 419), (418, 425, 424, 416), (10, 76, 362, 365), (75, 97, 427, 426)])
me_cube.polygons.foreach_set('material_index', [4, 0, 0, 0, 0, 0, 0, 0, 0, 0, 4, 0, 0, 0, 0, 0, 0, 3, 3, 3, 3, 3, 3, 0, 3, 3, 3, 3, 0, 3, 3, 0, 3, 3, 3, 3, 3, 3, 3, 3, 3, 3, 3, 4, 3, 3, 3, 0, 0, 0, 4, 0, 0, 4, 0, 0, 0, 0, 0, 0, 4, 0, 0, 0, 0, 0, 0, 0, 0, 0, 0, 0, 0, 0, 0, 0, 0, 0, 0, 0, 9, 9, 9, 9, 9, 0, 0, 0, 0, 0, 0, 0, 0, 0, 0, 0, 0, 0, 0, 0, 0, 0, 0, 0, 0, 0, 0, 0, 0, 0, 0, 0, 0, 0, 0, 0, 0, 0, 0, 0, 0, 0, 0, 0, 0, 0, 0, 0, 0, 0, 0, 0, 0, 0, 0, 0, 0, 0, 0, 0, 0, 0, 0, 0, 0, 0, 0, 0, 0, 0, 0, 0, 0, 0, 0, 0, 0, 0, 0, 0, 0, 0, 0, 0, 0, 0, 0, 0, 0, 0, 0, 4, 0, 0, 0, 0, 0, 0, 0, 0, 0, 0, 0, 0, 0, 0, 0, 0, 0, 0, 0, 0, 0, 0, 0, 0, 0, 0, 0, 0, 0, 0, 0, 0, 0, 0, 0, 0, 0, 0, 0, 0, 0, 8, 6, 7, 6, 6, 6, 6, 6, 7, 6, 6, 6, 6, 6, 6, 6, 6, 6, 6, 6, 6, 6, 6, 6, 6, 6, 6, 6, 6, 6, 6, 6, 6, 6, 6, 6, 6, 6, 6, 6, 6, 6, 6, 6, 7, 6, 7, 6, 7, 6, 7, 6, 7, 6, 7, 6, 6, 7, 6, 6, 7, 6, 7, 6, 7, 8, 8, 8, 8, 8, 8, 8, 6, 8, 8, 9, 9, 9, 9, 9, 9, 9, 9, 9, 9, 9, 9, 9, 9, 5, 5, 9, 0, 4, 4, 4, 4, 9, 9, 4, 4, 4, 9, 9, 4, 5, 9, 4, 4, 0, 0, 0, 0, 0, 0, 0, 0, 0, 0, 0, 0, 0, 0, 0, 0, 0, 0, 0, 0, 0, 0, 0, 0, 0, 0, 0, 0, 0, 0, 0, 0, 0, 0, 0, 0, 0, 0, 0, 0, 0, 0, 0, 0, 0, 9])
_uv = me_cube.uv_layers.new(name='UVMap')
_uv.uv.foreach_set('vector', [0.5458, 0.25, 0.5458, 0.5, 0.625, 0.5, 0.625, 0.25, 0.5854, 0.25, 0.5905, 0.6708, 0.5905, 0.75, 0.625, 0.75, 0.625, 0.6708, 0.5905, 0.75, 0.5905, 1.0, 0.625, 1.0, 0.625, 0.75, 0.3405, 0.6708, 0.3405, 0.75, 0.375, 0.75, 0.375, 0.6708, 0.8405, 0.5, 0.8405, 0.75, 0.875, 0.75, 0.875, 0.5, 0.3405, 0.5792, 0.3405, 0.5833, 0.375, 0.5833, 0.375, 0.5792, 0.3405, 0.5833, 0.3405, 0.6667, 0.375, 0.6667, 0.375, 0.5833, 0.5905, 0.5792, 0.5905, 0.5833, 0.625, 0.5833, 0.625, 0.5792, 0.5905, 0.5833, 0.5905, 0.6667, 0.625, 0.6667, 0.625, 0.5833, 0.5417, 0.5, 0.5458, 0.5, 0.5458, 0.5, 0.5417, 0.5, 0.5016, 0.25, 0.5016, 0.5, 0.5417, 0.5, 0.5417, 0.25, 0.5844, 0.5833, 0.5844, 0.6667, 0.5844, 0.6667, 0.5844, 0.5833, 0.3405, 0.5833, 0.3405, 0.5792, 0.3405, 0.5792, 0.3405, 0.5833, 0.625, 0.5, 0.625, 0.75, 0.8344, 0.75, 0.8344, 0.5, 0.125, 0.6708, 0.125, 0.7104, 0.125, 0.75, 0.3344, 0.75, 0.3344, 0.6708, 0.375, 0.75, 0.375, 1.0, 0.5844, 1.0, 0.5844, 0.75, 0.375, 0.6708, 0.375, 0.75, 0.5844, 0.75, 0.5844, 0.6708, 0.375, 0.0, 0.625, 0.0, 0.625, 0.25, 0.375, 0.25, 0.375, 0.25, 0.625, 0.25, 0.625, 0.5, 0.375, 0.5, 0.375, 0.5, 0.625, 0.5, 0.625, 0.75, 0.375, 0.75, 0.375, 0.75, 0.625, 0.75, 0.625, 1.0, 0.375, 1.0, 0.125, 0.5, 0.375, 0.5, 0.375, 0.75, 0.125, 0.75, 0.625, 0.5, 0.875, 0.5, 0.875, 0.75, 0.625, 0.75, 0.375, 0.6667, 0.5844, 0.6667, 0.5844, 0.6667, 0.375, 0.6667, 0.4197, 0.4197, 0.25, 0.49, 0.08029, 0.4197, 0.01, 0.25, 0.08029, 0.08029, 0.25, 0.01, 0.4197, 0.08029, 0.49, 0.25, 1.0, 0.5, 1.0, 1.0, 0.875, 1.0, 0.875, 0.5, 0.375, 0.5, 0.375, 1.0, 0.25, 1.0, 0.25, 0.5, 0.875, 0.5, 0.875, 1.0, 0.75, 1.0, 0.75, 0.5, 0.5844, 0.5833, 0.375, 0.5833, 0.375, 0.5833, 0.5844, 0.5833, 0.5, 0.5, 0.5, 1.0, 0.375, 1.0, 0.375, 0.5, 0.75, 0.5, 0.75, 1.0, 0.625, 1.0, 0.625, 0.5, 0.5844, 0.6667, 0.5844, 0.5833, 0.5844, 0.5833, 0.5844, 0.6667, 0.625, 0.5, 0.625, 1.0, 0.5, 1.0, 0.5, 0.5, 0.625, 0.5, 0.625, 1.0, 0.5, 1.0, 0.5, 0.5, 0.75, 0.49, 0.9197, 0.4197, 0.99, 0.25, 0.9197, 0.08029, 0.75, 0.01, 0.5803, 0.08029, 0.51, 0.25, 0.5803, 0.4197, 0.75, 0.5, 0.75, 1.0, 0.625, 1.0, 0.625, 0.5, 0.5, 0.5, 0.5, 1.0, 0.375, 1.0, 0.375, 0.5, 0.125, 0.5, 0.125, 1.0, 0.0, 1.0, 0.0, 0.5, 0.875, 0.5, 0.875, 1.0, 0.75, 1.0, 0.75, 0.5, 0.375, 0.5, 0.375, 1.0, 0.25, 1.0, 0.25, 0.5, 0.4197, 0.4197, 0.25, 0.49, 0.08029, 0.4197, 0.01, 0.25, 0.08029, 0.08029, 0.25, 0.01, 0.4197, 0.08029, 0.49, 0.25, 1.0, 0.5, 1.0, 1.0, 0.875, 1.0, 0.875, 0.5, 0.25, 0.5, 0.25, 1.0, 0.125, 1.0, 0.125, 0.5, 0.4986, 0.5, 0.4583, 0.5, 0.4583, 0.5, 0.4986, 0.5, 0.25, 0.5, 0.25, 1.0, 0.125, 1.0, 0.125, 0.5, 0.125, 0.5, 0.125, 1.0, 0.0, 1.0, 0.0, 0.5, 0.75, 0.49, 0.9197, 0.4197, 0.99, 0.25, 0.9197, 0.08029, 0.75, 0.01, 0.5803, 0.08029, 0.51, 0.25, 0.5803, 0.4197, 0.375, 0.5, 0.375, 0.5792, 0.5844, 0.5792, 0.5844, 0.5, 0.5905, 0.5, 0.5905, 0.5792, 0.625, 0.5792, 0.625, 0.5, 0.3405, 0.6667, 0.3405, 0.6708, 0.375, 0.6708, 0.375, 0.6667, 0.4583, 0.5, 0.4583, 0.25, 0.4583, 0.25, 0.4583, 0.5, 0.5844, 0.6667, 0.375, 0.6667, 0.375, 0.6667, 0.5844, 0.6667, 0.125, 0.5, 0.125, 0.5792, 0.3344, 0.5792, 0.3344, 0.5, 0.375, 0.25, 0.375, 0.5, 0.4542, 0.5, 0.4542, 0.25, 0.3405, 0.5, 0.3405, 0.5792, 0.375, 0.5792, 0.375, 0.5, 0.5905, 0.6667, 0.5905, 0.6708, 0.625, 0.6708, 0.625, 0.6667, 0.375, 0.5833, 0.5844, 0.5833, 0.5844, 0.5833, 0.375, 0.5833, 0.3344, 0.5, 0.3344, 0.5792, 0.3405, 0.5792, 0.3405, 0.5, 0.0, 0.0, 0.0, 0.0, 0.0, 0.0, 0.0, 0.0, 0.5844, 0.5, 0.5844, 0.5792, 0.5905, 0.5792, 0.5905, 0.5, 0.5417, 0.25, 0.5458, 0.25, 0.5458, 0.25, 0.5417, 0.25, 0.5905, 0.6667, 0.5905, 0.5833, 0.5905, 0.5833, 0.5905, 0.6667, 0.1263, 0.5797, 0.1263, 0.5828, 0.3331, 0.5828, 0.3331, 0.5797, 0.3405, 0.6667, 0.3405, 0.5833, 0.3405, 0.5833, 0.3405, 0.6667, 0.8344, 0.5, 0.8344, 0.75, 0.8405, 0.75, 0.8405, 0.5, 0.3344, 0.6708, 0.3344, 0.75, 0.3405, 0.75, 0.3405, 0.6708, 0.5844, 0.75, 0.5844, 1.0, 0.5905, 1.0, 0.5905, 0.75, 0.5844, 0.6708, 0.5844, 0.75, 0.5905, 0.75, 0.5905, 0.6708, 0.5458, 0.5, 0.5417, 0.5, 0.5417, 0.5, 0.5458, 0.5, 0.375, 0.6708, 0.5844, 0.6708, 0.5844, 0.6708, 0.375, 0.6708, 0.5844, 0.6708, 0.5905, 0.6708, 0.5905, 0.6708, 0.5844, 0.6708, 0.5851, 0.5797, 0.5851, 0.5828, 0.5897, 0.5828, 0.5897, 0.5797, 0.5851, 0.6672, 0.5851, 0.6703, 0.5897, 0.6703, 0.5897, 0.6672, 0.5905, 0.5792, 0.5844, 0.5792, 0.5844, 0.5792, 0.5905, 0.5792, 0.5905, 0.5833, 0.5905, 0.5792, 0.5905, 0.5792, 0.5905, 0.5833, 0.3763, 0.5797, 0.3763, 0.5828, 0.5831, 0.5828, 0.5831, 0.5797, 0.5905, 0.6708, 0.5905, 0.6667, 0.5905, 0.6667, 0.5905, 0.6708, 0.5851, 0.5838, 0.5851, 0.6662, 0.5897, 0.6662, 0.5897, 0.5838, 0.5844, 0.5792, 0.375, 0.5792, 0.375, 0.5792, 0.5844, 0.5792, 0.3763, 0.6672, 0.3763, 0.6703, 0.5831, 0.6703, 0.5831, 0.6672, 0.5016, 0.25, 0.5417, 0.25, 0.5417, 0.25, 0.5016, 0.25, 0.125, 0.5, 0.125, 0.5792, 0.125, 0.5792, 0.125, 0.5, 0.125, 0.6667, 0.125, 0.6708, 0.125, 0.6708, 0.125, 0.6667, 0.625, 0.25, 0.625, 0.25, 0.5458, 0.25, 0.5458, 0.25, 0.5854, 0.25, 0.4583, 0.25, 0.4583, 0.25, 0.4542, 0.25, 0.4542, 0.25, 0.875, 1.0, 0.875, 0.5, 0.875, 0.5, 0.875, 1.0, 0.4197, 0.4197, 0.49, 0.25, 0.49, 0.25, 0.4197, 0.4197, 0.49, 0.25, 0.4197, 0.08029, 0.4197, 0.08029, 0.49, 0.25, 0.5, 1.0, 0.5, 0.5, 0.5, 0.5, 0.5, 1.0, 0.25, 0.01, 0.08029, 0.08029, 0.08029, 0.08029, 0.25, 0.01, 0.51, 0.25, 0.5803, 0.08029, 0.5803, 0.08029, 0.51, 0.25, 0.4197, 0.4197, 0.25, 0.49, 0.08029, 0.4197, 0.01, 0.25, 0.08029, 0.08029, 0.25, 0.01, 0.4197, 0.08029, 0.49, 0.25, 0.125, 1.0, 0.125, 0.5, 0.125, 0.5, 0.125, 1.0, 0.08029, 0.4197, 0.25, 0.49, 0.25, 0.49, 0.08029, 0.4197, 0.75, 0.49, 0.9197, 0.4197, 0.99, 0.25, 0.9197, 0.08029, 0.75, 0.01, 0.5803, 0.08029, 0.51, 0.25, 0.5803, 0.4197, 0.375, 0.5, 0.375, 1.0, 0.25, 1.0, 0.25, 0.5, 0.08029, 0.08029, 0.01, 0.25, 0.01, 0.25, 0.08029, 0.08029, 0.25, 1.0, 0.25, 0.5, 0.25, 0.5, 0.25, 1.0, 0.5, 0.5, 0.5, 1.0, 0.375, 1.0, 0.375, 0.5, 0.5, 0.5, 0.5, 1.0, 0.5, 1.0, 0.5, 0.5, 0.5803, 0.08029, 0.75, 0.01, 0.75, 0.01, 0.5803, 0.08029, 0.625, 0.5, 0.625, 1.0, 0.5, 1.0, 0.5, 0.5, 0.75, 0.01, 0.9197, 0.08029, 0.9197, 0.08029, 0.75, 0.01, 0.4197, 0.08029, 0.25, 0.01, 0.25, 0.01, 0.4197, 0.08029, 0.625, 0.5, 0.625, 1.0, 0.625, 1.0, 0.625, 0.5, 0.75, 0.5, 0.75, 1.0, 0.625, 1.0, 0.625, 0.5, 0.75, 0.5, 0.75, 1.0, 0.75, 1.0, 0.75, 0.5, 0.625, 1.0, 0.625, 0.5, 0.625, 0.5, 0.625, 1.0, 0.9197, 0.08029, 0.99, 0.25, 0.99, 0.25, 0.9197, 0.08029, 0.875, 0.5, 0.875, 1.0, 0.75, 1.0, 0.75, 0.5, 0.875, 0.5, 0.875, 1.0, 0.875, 1.0, 0.875, 0.5, 0.75, 1.0, 0.75, 0.5, 0.75, 0.5, 0.75, 1.0, 0.99, 0.25, 0.9197, 0.4197, 0.9197, 0.4197, 0.99, 0.25, 1.0, 0.5, 1.0, 1.0, 0.875, 1.0, 0.875, 0.5, 0.25, 0.49, 0.4197, 0.4197, 0.4197, 0.4197, 0.25, 0.49, 0.0, 0.5, 0.0, 1.0, 0.0, 1.0, 0.0, 0.5, 0.9197, 0.4197, 0.75, 0.49, 0.75, 0.49, 0.9197, 0.4197, 0.125, 0.5, 0.125, 1.0, 0.0, 1.0, 0.0, 0.5, 0.125, 0.5, 0.125, 1.0, 0.125, 1.0, 0.125, 0.5, 0.0, 1.0, 0.0, 0.5, 0.0, 0.5, 0.0, 1.0, 0.75, 0.49, 0.5803, 0.4197, 0.5803, 0.4197, 0.75, 0.49, 0.25, 0.5, 0.25, 1.0, 0.125, 1.0, 0.125, 0.5, 0.5803, 0.4197, 0.51, 0.25, 0.51, 0.25, 0.5803, 0.4197, 0.01, 0.25, 0.08029, 0.4197, 0.08029, 0.4197, 0.01, 0.25, 0.25, 0.5, 0.25, 1.0, 0.25, 1.0, 0.25, 0.5, 0.25, 1.0, 0.25, 0.5, 0.25, 0.5, 0.25, 1.0, 0.375, 0.5, 0.375, 1.0, 0.375, 1.0, 0.375, 0.5, 0.08029, 0.08029, 0.01, 0.25, 0.01, 0.25, 0.08029, 0.08029, 0.51, 0.25, 0.5803, 0.08029, 0.5803, 0.08029, 0.51, 0.25, 0.5803, 0.08029, 0.75, 0.01, 0.75, 0.01, 0.5803, 0.08029, 0.375, 1.0, 0.375, 0.5, 0.375, 0.5, 0.375, 1.0, 0.5, 0.5, 0.5, 1.0, 0.5, 1.0, 0.5, 0.5, 0.25, 0.01, 0.08029, 0.08029, 0.08029, 0.08029, 0.25, 0.01, 0.625, 0.5, 0.625, 1.0, 0.625, 1.0, 0.625, 0.5, 0.4197, 0.08029, 0.25, 0.01, 0.25, 0.01, 0.4197, 0.08029, 0.75, 0.01, 0.9197, 0.08029, 0.9197, 0.08029, 0.75, 0.01, 0.5, 1.0, 0.5, 0.5, 0.5, 0.5, 0.5, 1.0, 0.5803, 0.08029, 0.5803, 0.08029, 0.375, 1.0, 0.08029, 0.08029, 0.08029, 0.08029, 0.08029, 0.08029, 0.375, 0.5, 0.5803, 0.08029, 0.5, 0.5, 0.625, 0.5, 0.625, 0.75, 0.5, 0.75, 0.5, 0.75, 0.625, 0.75, 0.625, 1.0, 0.5, 1.0, 0.5, 0.0, 0.625, 0.0, 0.625, 0.25, 0.5, 0.25, 0.5, 0.25, 0.625, 0.25, 0.625, 0.5, 0.5, 0.5, 0.625, 0.5, 0.75, 0.5, 0.75, 0.75, 0.625, 0.75, 0.625, 0.75, 0.75, 0.75, 0.75, 1.0, 0.625, 1.0, 0.625, 0.0, 0.75, 0.0, 0.75, 0.25, 0.625, 0.25, 0.625, 0.25, 0.75, 0.25, 0.75, 0.5, 0.625, 0.5, 0.75, 0.5, 0.875, 0.5, 0.875, 0.75, 0.75, 0.75, 0.75, 0.75, 0.875, 0.75, 0.875, 1.0, 0.75, 1.0, 0.75, 0.0, 0.875, 0.0, 0.875, 0.25, 0.75, 0.25, 0.75, 0.25, 0.875, 0.25, 0.875, 0.5, 0.75, 0.5, 0.875, 0.5, 1.0, 0.5, 1.0, 0.75, 0.875, 0.75, 0.875, 0.75, 1.0, 0.75, 1.0, 1.0, 0.875, 1.0, 0.875, 0.0, 1.0, 0.0, 1.0, 0.25, 0.875, 0.25, 0.875, 0.25, 1.0, 0.25, 1.0, 0.5, 0.875, 0.5, 0.0, 0.5, 0.125, 0.5, 0.125, 0.75, 0.0, 0.75, 0.0, 0.75, 0.125, 0.75, 0.125, 1.0, 0.0, 1.0, 0.0, 0.0, 0.125, 0.0, 0.125, 0.25, 0.0, 0.25, 0.0, 0.25, 0.125, 0.25, 0.125, 0.5, 0.0, 0.5, 0.125, 0.5, 0.25, 0.5, 0.25, 0.75, 0.125, 0.75, 0.125, 0.75, 0.25, 0.75, 0.25, 1.0, 0.125, 1.0, 0.125, 0.0, 0.25, 0.0, 0.25, 0.25, 0.125, 0.25, 0.125, 0.25, 0.25, 0.25, 0.25, 0.5, 0.125, 0.5, 0.25, 0.5, 0.375, 0.5, 0.375, 0.75, 0.25, 0.75, 0.25, 0.75, 0.375, 0.75, 0.375, 1.0, 0.25, 1.0, 0.25, 0.0, 0.375, 0.0, 0.375, 0.25, 0.25, 0.25, 0.25, 0.25, 0.375, 0.25, 0.375, 0.5, 0.25, 0.5, 0.375, 0.5, 0.5, 0.5, 0.5, 0.75, 0.375, 0.75, 0.375, 0.75, 0.5, 0.75, 0.5, 1.0, 0.375, 1.0, 0.375, 0.0, 0.5, 0.0, 0.5, 0.25, 0.375, 0.25, 0.375, 0.25, 0.5, 0.25, 0.5, 0.5, 0.375, 0.5, 0.4542, 0.25, 0.4583, 0.25, 0.4583, 0.25, 0.4542, 0.25, 0.125, 0.6708, 0.3344, 0.6708, 0.3344, 0.6708, 0.125, 0.6708, 0.3344, 0.6708, 0.3405, 0.6708, 0.3405, 0.6708, 0.3344, 0.6708, 0.3351, 0.5797, 0.3351, 0.5828, 0.3397, 0.5828, 0.3397, 0.5797, 0.3351, 0.6672, 0.3351, 0.6703, 0.3397, 0.6703, 0.3397, 0.6672, 0.0, 0.0, 0.0, 0.0, 0.0, 0.0, 0.0, 0.0, 0.0, 0.0, 0.0, 0.0, 0.0, 0.0, 0.0, 0.0, 0.1263, 0.6672, 0.1263, 0.6703, 0.3331, 0.6703, 0.3331, 0.6672, 0.3405, 0.6708, 0.3405, 0.6667, 0.3405, 0.6667, 0.3405, 0.6708, 0.3344, 0.5792, 0.125, 0.5792, 0.125, 0.5792, 0.3344, 0.5792, 0.3351, 0.5838, 0.3351, 0.6662, 0.3397, 0.6662, 0.3397, 0.5838, 0.3405, 0.5792, 0.3344, 0.5792, 0.3344, 0.5792, 0.3405, 0.5792, 0.375, 0.0, 0.625, 0.0, 0.625, 0.25, 0.375, 0.25, 0.375, 0.25, 0.625, 0.25, 0.625, 0.5, 0.375, 0.5, 0.375, 0.5, 0.625, 0.5, 0.625, 0.75, 0.375, 0.75, 0.375, 0.75, 0.625, 0.75, 0.625, 1.0, 0.375, 1.0, 0.125, 0.5, 0.375, 0.5, 0.375, 0.75, 0.125, 0.75, 0.625, 0.5, 0.875, 0.5, 0.875, 0.75, 0.625, 0.75, 0.375, 0.0, 0.625, 0.0, 0.625, 0.25, 0.375, 0.25, 0.375, 0.25, 0.625, 0.25, 0.625, 0.5, 0.375, 0.5, 0.375, 0.5, 0.625, 0.5, 0.625, 0.75, 0.375, 0.75, 0.375, 0.75, 0.625, 0.75, 0.625, 1.0, 0.375, 1.0, 0.125, 0.5, 0.375, 0.5, 0.375, 0.75, 0.125, 0.75, 0.625, 0.5, 0.875, 0.5, 0.875, 0.75, 0.625, 0.75, 0.375, 0.0, 0.625, 0.0, 0.625, 0.25, 0.375, 0.25, 0.375, 0.25, 0.625, 0.25, 0.625, 0.5, 0.375, 0.5, 0.375, 0.5, 0.625, 0.5, 0.625, 0.75, 0.375, 0.75, 0.375, 0.75, 0.625, 0.75, 0.625, 1.0, 0.375, 1.0, 0.125, 0.5, 0.375, 0.5, 0.375, 0.75, 0.125, 0.75, 0.625, 0.5, 0.875, 0.5, 0.875, 0.75, 0.625, 0.75, 0.375, 0.0, 0.625, 0.0, 0.625, 0.25, 0.375, 0.25, 0.375, 0.25, 0.625, 0.25, 0.625, 0.5, 0.375, 0.5, 0.375, 0.5, 0.625, 0.5, 0.625, 0.75, 0.375, 0.75, 0.375, 0.75, 0.625, 0.75, 0.625, 1.0, 0.375, 1.0, 0.125, 0.5, 0.375, 0.5, 0.375, 0.75, 0.125, 0.75, 0.625, 0.5, 0.875, 0.5, 0.875, 0.75, 0.625, 0.75, 0.375, 0.0, 0.625, 0.0, 0.625, 0.25, 0.375, 0.25, 0.375, 0.25, 0.625, 0.25, 0.625, 0.5, 0.375, 0.5, 0.375, 0.5, 0.625, 0.5, 0.625, 0.75, 0.375, 0.75, 0.375, 0.75, 0.625, 0.75, 0.625, 1.0, 0.375, 1.0, 0.125, 0.5, 0.375, 0.5, 0.375, 0.75, 0.125, 0.75, 0.625, 0.5, 0.875, 0.5, 0.875, 0.75, 0.625, 0.75, 0.8125, 0.7083, 0.8317, 0.7083, 0.8331, 0.716, 0.8125, 0.7167, 0.625, 0.7083, 0.6649, 0.7083, 0.6875, 0.7253, 0.6875, 0.75, 0.625, 0.75, 0.6875, 0.7083, 0.7247, 0.7243, 0.6875, 0.7253, 0.75, 0.7083, 0.7568, 0.7083, 0.75, 0.7117, 0.75, 0.5, 0.8125, 0.5, 0.8125, 0.5417, 0.75, 0.5417, 0.75, 0.5417, 0.8125, 0.5417, 0.8125, 0.5833, 0.75, 0.5833, 0.75, 0.5833, 0.8125, 0.5833, 0.8125, 0.625, 0.7883, 0.625, 0.75, 0.5913, 0.75, 0.625, 0.767, 0.625, 0.75, 0.6667, 0.75, 0.6667, 0.7701, 0.6667, 0.75, 0.6706, 0.6875, 0.5, 0.75, 0.5, 0.75, 0.5417, 0.7065, 0.5417, 0.6875, 0.5417, 0.6875, 0.5417, 0.7065, 0.5417, 0.6875, 0.5467, 0.6875, 0.5833, 0.7247, 0.5833, 0.75, 0.6124, 0.75, 0.625, 0.6875, 0.625, 0.6875, 0.625, 0.75, 0.625, 0.75, 0.6667, 0.6875, 0.6667, 0.6875, 0.6667, 0.75, 0.6667, 0.6875, 0.6723, 0.625, 0.5, 0.6875, 0.5, 0.6875, 0.5417, 0.625, 0.5417, 0.625, 0.5417, 0.6875, 0.5417, 0.6875, 0.5467, 0.625, 0.5833, 0.625, 0.5833, 0.6875, 0.5833, 0.6875, 0.625, 0.625, 0.625, 0.625, 0.625, 0.6875, 0.625, 0.6875, 0.6667, 0.625, 0.6667, 0.625, 0.6667, 0.6875, 0.6667, 0.6875, 0.6723, 0.6649, 0.7083, 0.625, 0.7083, 0.8125, 0.5, 0.875, 0.5, 0.875, 0.5417, 0.8125, 0.5417, 0.8125, 0.5417, 0.875, 0.5417, 0.875, 0.5833, 0.8125, 0.5833, 0.8125, 0.5833, 0.875, 0.5833, 0.875, 0.625, 0.8125, 0.625, 0.8125, 0.625, 0.875, 0.625, 0.875, 0.6667, 0.8125, 0.6667, 0.8125, 0.6667, 0.875, 0.6667, 0.875, 0.7083, 0.8317, 0.7083, 0.8279, 0.6943, 0.8523, 0.6933, 0.8514, 0.6867, 0.8261, 0.6874, 0.8237, 0.6785, 0.8342, 0.6705, 0.8125, 0.6719, 0.625, 0.7083, 0.625, 0.75, 0.625, 0.75, 0.625, 0.7083, 0.875, 0.5833, 0.875, 0.5417, 0.875, 0.5417, 0.875, 0.5833, 0.8125, 0.75, 0.875, 0.75, 0.875, 0.75, 0.8125, 0.75, 0.625, 0.5, 0.625, 0.5417, 0.625, 0.5417, 0.625, 0.5, 0.875, 0.5, 0.8125, 0.5, 0.8125, 0.5, 0.875, 0.5, 0.625, 0.5417, 0.625, 0.5833, 0.625, 0.5833, 0.625, 0.5417, 0.8125, 0.5, 0.75, 0.5, 0.75, 0.5, 0.8125, 0.5, 0.625, 0.5833, 0.625, 0.625, 0.625, 0.625, 0.625, 0.5833, 0.875, 0.75, 0.875, 0.7083, 0.875, 0.7083, 0.875, 0.75, 0.75, 0.5, 0.6875, 0.5, 0.6875, 0.5, 0.75, 0.5, 0.625, 0.625, 0.625, 0.6667, 0.625, 0.6667, 0.625, 0.625, 0.875, 0.7083, 0.875, 0.6667, 0.875, 0.6667, 0.875, 0.7083, 0.625, 0.75, 0.6875, 0.75, 0.6875, 0.75, 0.625, 0.75, 0.625, 0.6667, 0.625, 0.7083, 0.625, 0.7083, 0.625, 0.6667, 0.875, 0.5417, 0.875, 0.5, 0.875, 0.5, 0.875, 0.5417, 0.875, 0.6667, 0.875, 0.625, 0.875, 0.625, 0.875, 0.6667, 0.6875, 0.75, 0.75, 0.75, 0.75, 0.75, 0.6875, 0.75, 0.6875, 0.5, 0.625, 0.5, 0.625, 0.5, 0.6875, 0.5, 0.875, 0.625, 0.875, 0.5833, 0.875, 0.5833, 0.875, 0.625, 0.75, 0.75, 0.8125, 0.75, 0.8125, 0.75, 0.75, 0.75, 0.75, 0.6124, 0.7247, 0.5833, 0.7312, 0.5833, 0.75, 0.5913, 0.75, 0.5913, 0.7312, 0.5833, 0.75, 0.5833, 0.6649, 0.7083, 0.6875, 0.6723, 0.6875, 0.7083, 0.75, 0.6706, 0.7701, 0.6667, 0.8125, 0.6667, 0.8125, 0.6719, 0.7849, 0.6726, 0.7973, 0.6876, 0.7652, 0.6872, 0.7652, 0.6948, 0.8033, 0.6948, 0.8093, 0.7083, 0.7895, 0.7083, 0.7568, 0.7083, 0.75, 0.7083, 0.625, 0.5833, 0.6875, 0.5467, 0.6875, 0.5552, 0.6498, 0.5733, 0.6498, 0.5733, 0.6875, 0.5552, 0.6875, 0.5833, 0.625, 0.5833, 0.6875, 0.7253, 0.6649, 0.7083, 0.6875, 0.7083, 0.6875, 0.7253, 0.7247, 0.7243, 0.75, 0.7236, 0.75, 0.75, 0.6875, 0.75, 0.75, 0.5913, 0.7883, 0.625, 0.767, 0.625, 0.75, 0.6124, 0.75, 0.6124, 0.767, 0.625, 0.75, 0.625, 0.6875, 0.6723, 0.75, 0.6667, 0.75, 0.6706, 0.6875, 0.7083, 0.6875, 0.7083, 0.75, 0.6706, 0.75, 0.7083, 0.75, 0.7236, 0.7895, 0.7083, 0.8093, 0.7083, 0.8125, 0.7167, 0.8125, 0.75, 0.75, 0.75, 0.6875, 0.5467, 0.7065, 0.5417, 0.7312, 0.5833, 0.7247, 0.5833, 0.6875, 0.5552, 0.6875, 0.5552, 0.7247, 0.5833, 0.6875, 0.5833, 0.7312, 0.5833, 0.7065, 0.5417, 0.75, 0.5417, 0.75, 0.5833, 0.75, 0.6667, 0.767, 0.625, 0.7883, 0.625, 0.7701, 0.6667, 0.7701, 0.6667, 0.7883, 0.625, 0.8125, 0.625, 0.8125, 0.6667, 0.7247, 0.7243, 0.75, 0.7117, 0.75, 0.7236, 0.75, 0.7117, 0.7247, 0.7243, 0.6875, 0.7083, 0.75, 0.7083, 0.75, 0.7117, 0.7568, 0.7083, 0.7895, 0.7083, 0.75, 0.7236, 0.8125, 0.6877, 0.8261, 0.6874, 0.8279, 0.6943, 0.8125, 0.6949, 0.8125, 0.6949, 0.8033, 0.6948, 0.7973, 0.6876, 0.8125, 0.6877, 0.8279, 0.6943, 0.8261, 0.6874, 0.8514, 0.6867, 0.8523, 0.6933, 0.7973, 0.6876, 0.8033, 0.6948, 0.7652, 0.6948, 0.7652, 0.6872, 0.8125, 0.6719, 0.8342, 0.6705, 0.8237, 0.6785, 0.8261, 0.6874, 0.8125, 0.6877, 0.8279, 0.6943, 0.8317, 0.7083, 0.8125, 0.7083, 0.8125, 0.6949, 0.8125, 0.7167, 0.8093, 0.7083, 0.8125, 0.7083, 0.8125, 0.7167, 0.8331, 0.716, 0.8317, 0.7083, 0.875, 0.7083, 0.875, 0.75, 0.8125, 0.75, 0.8093, 0.7083, 0.8033, 0.6948, 0.8125, 0.6949, 0.8125, 0.7083, 0.7973, 0.6876, 0.7849, 0.6726, 0.8125, 0.6719, 0.8125, 0.6877, 0.3405, 0.5, 0.3405, 0.5, 0.3405, 0.5792, 0.3405, 0.5792, 0.3405, 0.6708, 0.3405, 0.6667, 0.3405, 0.6667, 0.3405, 0.6708, 0.3344, 0.75, 0.3405, 0.75, 0.3405, 0.75, 0.3344, 0.75, 0.3405, 0.6708, 0.3405, 0.6708, 0.3405, 0.75, 0.3405, 0.75, 0.3405, 0.5833, 0.3405, 0.5833, 0.3405, 0.6667, 0.3405, 0.6667, 0.3405, 0.5, 0.3344, 0.5, 0.3344, 0.5, 0.3405, 0.5, 0.625, 0.75, 0.625, 0.75, 0.8344, 0.75, 0.8344, 0.75, 0.3405, 0.5792, 0.3405, 0.5792, 0.3405, 0.5833, 0.3405, 0.5833, 0.125, 0.75, 0.3344, 0.75, 0.3344, 0.75, 0.125, 0.75, 0.125, 0.5, 0.125, 0.5792, 0.125, 0.5792, 0.125, 0.5, 0.625, 0.25, 0.625, 0.25, 0.5458, 0.25, 0.5458, 0.25, 0.125, 0.6667, 0.125, 0.6708, 0.125, 0.6708, 0.125, 0.6667, 0.4583, 0.25, 0.4583, 0.25, 0.4542, 0.25, 0.4542, 0.25, 0.5016, 0.25, 0.5417, 0.25, 0.5417, 0.25, 0.5016, 0.25, 0.4542, 0.25, 0.4542, 0.5, 0.4583, 0.5, 0.4583, 0.25, 0.5417, 0.25, 0.5417, 0.5, 0.5458, 0.5, 0.5458, 0.25, 0.125, 0.6708, 0.125, 0.6667, 0.125, 0.6667, 0.125, 0.6708, 0.4542, 0.5, 0.4583, 0.5, 0.4583, 0.5, 0.4542, 0.5, 0.5417, 0.25, 0.5417, 0.5, 0.5417, 0.5, 0.5417, 0.25, 0.4583, 0.25, 0.4542, 0.25, 0.4542, 0.25, 0.4583, 0.25, 0.5458, 0.5, 0.5458, 0.25, 0.5458, 0.25, 0.5458, 0.5, 0.4542, 0.25, 0.4542, 0.5, 0.4542, 0.5, 0.4542, 0.25, 0.4583, 0.25, 0.4986, 0.25, 0.4986, 0.25, 0.4583, 0.25, 0.4583, 0.25, 0.4986, 0.25, 0.4986, 0.25, 0.4583, 0.25, 0.5016, 0.5, 0.4986, 0.5, 0.4986, 0.5, 0.5016, 0.5, 0.4583, 0.25, 0.4583, 0.5, 0.4986, 0.5, 0.4986, 0.25, 0.5417, 0.5, 0.5016, 0.5, 0.5016, 0.5, 0.5417, 0.5, 0.4986, 0.25, 0.5016, 0.25, 0.5016, 0.25, 0.4986, 0.25, 0.4986, 0.25, 0.5016, 0.25, 0.5016, 0.25, 0.4986, 0.25, 0.4986, 0.5, 0.5016, 0.5, 0.5016, 0.5, 0.4986, 0.5, 0.4986, 0.25, 0.4986, 0.5, 0.5016, 0.5, 0.5016, 0.25, 0.5016, 0.25, 0.4986, 0.25, 0.4986, 0.25, 0.5016, 0.25, 0.4986, 0.25, 0.4986, 0.5, 0.4986, 0.5, 0.4986, 0.25, 0.5016, 0.5, 0.5016, 0.25, 0.5016, 0.25, 0.5016, 0.5, 0.5844, 0.5833, 0.5851, 0.5838, 0.5851, 0.5828, 0.5831, 0.5828, 0.5831, 0.6672, 0.5851, 0.6672, 0.5851, 0.6662, 0.5844, 0.6667, 0.5851, 0.6703, 0.5831, 0.6703, 0.5844, 0.6708, 0.5851, 0.5797, 0.5844, 0.5792, 0.5831, 0.5797, 0.5897, 0.5828, 0.5897, 0.5838, 0.5905, 0.5833, 0.5897, 0.6662, 0.5897, 0.6672, 0.5905, 0.6667, 0.3331, 0.5828, 0.3344, 0.5833, 0.3344, 0.5833, 0.3344, 0.5828, 0.3331, 0.6672, 0.3344, 0.6672, 0.3344, 0.6667, 0.3344, 0.6667, 0.3351, 0.6703, 0.3331, 0.6703, 0.3344, 0.6708, 0.3351, 0.5797, 0.3344, 0.5792, 0.3331, 0.5797, 0.3397, 0.5828, 0.3397, 0.5838, 0.3405, 0.5833, 0.3397, 0.6662, 0.3397, 0.6672, 0.3405, 0.6667, 0.4547, 0.5, 0.4578, 0.5, 0.4583, 0.5, 0.4542, 0.5, 0.375, 0.5833, 0.5844, 0.5833, 0.5831, 0.5828, 0.3763, 0.5828, 0.3763, 0.6672, 0.5831, 0.6672, 0.5844, 0.6667, 0.375, 0.6667, 0.5851, 0.6662, 0.5851, 0.5838, 0.5844, 0.5833, 0.5844, 0.6667, 0.5851, 0.6703, 0.5851, 0.6672, 0.5831, 0.6672, 0.5831, 0.6703, 0.5422, 0.5, 0.5453, 0.5, 0.5458, 0.5, 0.5417, 0.5, 0.5851, 0.5828, 0.5851, 0.5797, 0.5831, 0.5797, 0.5831, 0.5828, 0.3763, 0.5797, 0.5831, 0.5797, 0.5844, 0.5792, 0.375, 0.5792, 0.375, 0.6708, 0.5844, 0.6708, 0.5831, 0.6703, 0.3763, 0.6703, 0.5851, 0.5838, 0.5897, 0.5838, 0.5897, 0.5828, 0.5851, 0.5828, 0.5851, 0.6672, 0.5897, 0.6672, 0.5897, 0.6662, 0.5851, 0.6662, 0.5851, 0.5797, 0.5897, 0.5797, 0.5905, 0.5792, 0.5844, 0.5792, 0.5844, 0.6708, 0.5905, 0.6708, 0.5897, 0.6703, 0.5851, 0.6703, 0.5905, 0.6708, 0.5905, 0.6667, 0.5897, 0.6672, 0.5897, 0.6703, 0.5905, 0.6667, 0.5905, 0.5833, 0.5897, 0.5838, 0.5897, 0.6662, 0.5905, 0.5833, 0.5905, 0.5792, 0.5897, 0.5797, 0.5897, 0.5828, 0.1263, 0.6703, 0.1263, 0.6672, 0.125, 0.6667, 0.125, 0.6708, 0.125, 0.5833, 0.3344, 0.5833, 0.3331, 0.5828, 0.1263, 0.5828, 0.1263, 0.6672, 0.3331, 0.6672, 0.3344, 0.6667, 0.125, 0.6667, 0.3351, 0.6662, 0.3351, 0.5838, 0.3344, 0.5833, 0.3344, 0.6667, 0.3351, 0.6703, 0.3351, 0.6672, 0.3331, 0.6672, 0.3331, 0.6703, 0.125, 0.6708, 0.3344, 0.6708, 0.3331, 0.6703, 0.1263, 0.6703, 0.1263, 0.5828, 0.1263, 0.5797, 0.125, 0.5792, 0.125, 0.5833, 0.3351, 0.5828, 0.3351, 0.5797, 0.3331, 0.5797, 0.3331, 0.5828, 0.1263, 0.5797, 0.3331, 0.5797, 0.3344, 0.5792, 0.125, 0.5792, 0.3351, 0.5838, 0.3397, 0.5838, 0.3397, 0.5828, 0.3351, 0.5828, 0.3351, 0.6672, 0.3397, 0.6672, 0.3397, 0.6662, 0.3351, 0.6662, 0.3344, 0.6708, 0.3405, 0.6708, 0.3397, 0.6703, 0.3351, 0.6703, 0.3351, 0.5797, 0.3397, 0.5797, 0.3405, 0.5792, 0.3344, 0.5792, 0.3405, 0.6708, 0.3405, 0.6667, 0.3397, 0.6672, 0.3397, 0.6703, 0.3405, 0.6667, 0.3405, 0.5833, 0.3397, 0.5838, 0.3397, 0.6662, 0.3405, 0.5833, 0.3405, 0.5792, 0.3397, 0.5797, 0.3397, 0.5828, 0.4583, 0.5, 0.4542, 0.5, 0.4542, 0.5, 0.4583, 0.5, 0.125, 0.5792, 0.125, 0.5792, 0.125, 0.5792, 0.125, 0.5792])
me_cube.materials.append(mat_walls)
me_cube.materials.append(mat_console)
me_cube.materials.append(mat_console_panel)
me_cube.materials.append(mat_pole)
me_cube.materials.append(mat_floor)
me_cube.materials.append(mat_floor_darker)
me_cube.materials.append(mat_map)
me_cube.materials.append(mat_black_ink)
me_cube.materials.append(mat_red_ink)
me_cube.materials.append(mat_the_void)
me_cube.use_mirror_vertex_groups = False
me_cube.update()

# ---- objects
ob_room = bpy.data.objects.new('Room', me_cube)
ob_room_light_1 = bpy.data.objects.new('Room Light 1', light_point_003)
ob_room_light_2 = bpy.data.objects.new('Room Light 2', light_point_004)
ob_room_light_3 = bpy.data.objects.new('Room Light 3', light_point_005)
ob_empty = bpy.data.objects.new('Empty', None)
ob_empty_001 = bpy.data.objects.new('Empty.001', None)
ob_empty_002 = bpy.data.objects.new('Empty.002', None)
ob_empty_003 = bpy.data.objects.new('Empty.003', None)
ob_empty_004 = bpy.data.objects.new('Empty.004', None)
ob_empty_005 = bpy.data.objects.new('Empty.005', None)
ob_empty_006 = bpy.data.objects.new('Empty.006', None)
ob_empty_007 = bpy.data.objects.new('Empty.007', None)
ob_empty_008 = bpy.data.objects.new('Empty.008', None)
ob_empty_009 = bpy.data.objects.new('Empty.009', None)
ob_empty_010 = bpy.data.objects.new('Empty.010', None)
ob_empty_011 = bpy.data.objects.new('Empty.011', None)
ob_empty_014_work = bpy.data.objects.new('Empty.014.Work', None)
ob_empty_015 = bpy.data.objects.new('Empty.015', None)
ob_empty_012 = bpy.data.objects.new('Empty.012', None)
ob_empty_013 = bpy.data.objects.new('Empty.013', None)
ob_empty_016 = bpy.data.objects.new('Empty.016', None)
ob_empty_017 = bpy.data.objects.new('Empty.017', None)
ob_empty_018 = bpy.data.objects.new('Empty.018', None)
ob_empty_019 = bpy.data.objects.new('Empty.019', None)
ob_empty_020 = bpy.data.objects.new('Empty.020', None)
ob_empty_021 = bpy.data.objects.new('Empty.021', None)
ob_empty_022 = bpy.data.objects.new('Empty.022', None)
ob_empty_023 = bpy.data.objects.new('Empty.023', None)
ob_empty_024_work = bpy.data.objects.new('Empty.024.Work', None)
ob_empty_025 = bpy.data.objects.new('Empty.025', None)

# ---- transforms, parenting, visibility, modifiers, constraints
ob_room.location = (0.0, 0.0, 0.0)
ob_room.lock_rotations_4d = False
ob_room.empty_display_type = 'ARROWS'
ob_room.lineart.crease_threshold = 0.0
ob_room_light_1.location = (1.645, 1.105, 4.374)
ob_room_light_2.location = (0.5, -1.8, 3.77)
ob_room_light_3.location = (-1.3, 0.8, 3.964)
ob_empty.location = (0.5, 0.5, 0.0)
ob_empty.empty_display_type = 'SINGLE_ARROW'
ob_empty_001.location = (0.5, 1.5, 0.0)
ob_empty_001.empty_display_type = 'SINGLE_ARROW'
ob_empty_002.location = (0.5, 2.5, 0.0)
ob_empty_002.empty_display_type = 'SINGLE_ARROW'
ob_empty_003.location = (-0.5, 3.5, 0.0)
ob_empty_003.empty_display_type = 'SINGLE_ARROW'
ob_empty_004.location = (0.5, 3.5, 0.0)
ob_empty_004.empty_display_type = 'SINGLE_ARROW'
ob_empty_005.location = (0.5, 4.5, 0.0)
ob_empty_005.empty_display_type = 'SINGLE_ARROW'
ob_empty_006.location = (-0.5, 4.5, 0.0)
ob_empty_006.empty_display_type = 'SINGLE_ARROW'
ob_empty_007.location = (-0.5, 5.5, 0.0)
ob_empty_007.empty_display_type = 'SINGLE_ARROW'
ob_empty_008.location = (-1.5, 5.5, 0.0)
ob_empty_008.empty_display_type = 'SINGLE_ARROW'
ob_empty_009.location = (-2.5, 5.5, 0.0)
ob_empty_009.empty_display_type = 'SINGLE_ARROW'
ob_empty_010.location = (1.5, 2.5, 0.0)
ob_empty_010.empty_display_type = 'SINGLE_ARROW'
ob_empty_011.location = (1.5, 1.5, 0.0)
ob_empty_011.empty_display_type = 'SINGLE_ARROW'
ob_empty_014_work.location = (2.5, -0.5, 0.0)
ob_empty_014_work.empty_display_type = 'SINGLE_ARROW'
ob_empty_015.location = (2.5, 0.5, 0.0)
ob_empty_015.empty_display_type = 'SINGLE_ARROW'
ob_empty_012.location = (2.5, 1.5, 0.0)
ob_empty_012.empty_display_type = 'SINGLE_ARROW'
ob_empty_013.location = (0.5, -0.5, 0.0)
ob_empty_013.empty_display_type = 'SINGLE_ARROW'
ob_empty_016.location = (0.5, -1.5, 0.0)
ob_empty_016.empty_display_type = 'SINGLE_ARROW'
ob_empty_017.location = (-0.5, -1.5, 0.0)
ob_empty_017.empty_display_type = 'SINGLE_ARROW'
ob_empty_018.location = (-0.5, -2.5, 0.0)
ob_empty_018.empty_display_type = 'SINGLE_ARROW'
ob_empty_019.location = (-0.5, -3.5, 0.0)
ob_empty_019.empty_display_type = 'SINGLE_ARROW'
ob_empty_020.location = (0.5, -3.5, 0.0)
ob_empty_020.empty_display_type = 'SINGLE_ARROW'
ob_empty_021.location = (0.5, -4.5, 0.0)
ob_empty_021.empty_display_type = 'SINGLE_ARROW'
ob_empty_022.location = (-0.5, -4.5, 0.0)
ob_empty_022.empty_display_type = 'SINGLE_ARROW'
ob_empty_023.location = (1.5, -2.5, 0.0)
ob_empty_023.empty_display_type = 'SINGLE_ARROW'
ob_empty_024_work.location = (-0.5, 0.5, 0.0)
ob_empty_024_work.empty_display_type = 'SINGLE_ARROW'
ob_empty_025.location = (2.5, 2.5, 0.0)
ob_empty_025.empty_display_type = 'SINGLE_ARROW'

# ---- collection membership
col_collection.objects.link(ob_room)
col_collection.objects.link(ob_room_light_1)
col_collection.objects.link(ob_room_light_2)
col_collection.objects.link(ob_room_light_3)
col_collection.objects.link(ob_empty)
col_collection.objects.link(ob_empty_001)
col_collection.objects.link(ob_empty_002)
col_collection.objects.link(ob_empty_003)
col_collection.objects.link(ob_empty_004)
col_collection.objects.link(ob_empty_005)
col_collection.objects.link(ob_empty_006)
col_collection.objects.link(ob_empty_007)
col_collection.objects.link(ob_empty_008)
col_collection.objects.link(ob_empty_009)
col_collection.objects.link(ob_empty_010)
col_collection.objects.link(ob_empty_011)
col_collection.objects.link(ob_empty_014_work)
col_collection.objects.link(ob_empty_015)
col_collection.objects.link(ob_empty_012)
col_collection.objects.link(ob_empty_013)
col_collection.objects.link(ob_empty_016)
col_collection.objects.link(ob_empty_017)
col_collection.objects.link(ob_empty_018)
col_collection.objects.link(ob_empty_019)
col_collection.objects.link(ob_empty_020)
col_collection.objects.link(ob_empty_021)
col_collection.objects.link(ob_empty_022)
col_collection.objects.link(ob_empty_023)
col_collection.objects.link(ob_empty_024_work)
col_collection.objects.link(ob_empty_025)

# ---- scene / render settings (as saved in the file)
scene.frame_start = 1; scene.frame_end = 250; scene.frame_set(1)
scene.render.engine = 'BLENDER_EEVEE_NEXT'
scene.cycles.sampling_pattern = 'TABULATED_SOBOL'
scene.view_settings.view_transform = 'Filmic'
bpy.context.view_layer.update()

# ---- added for rendering (the .blend has no active camera): camera
cam_auto = bpy.data.cameras.new('AutoCamera')
cam_auto.lens = 50.0
cam_auto.sensor_width = 36.0
cam_auto.clip_end = 1000.0
ob_auto_camera = bpy.data.objects.new('AutoCamera', cam_auto)
scene.collection.objects.link(ob_auto_camera)
ob_auto_camera.location = (13.4444, -14.8833, 12.3064)
ob_auto_camera.rotation_euler = (1.09748, -7.21219e-08, 0.694738)
scene.camera = ob_auto_camera
bpy.context.view_layer.update()

